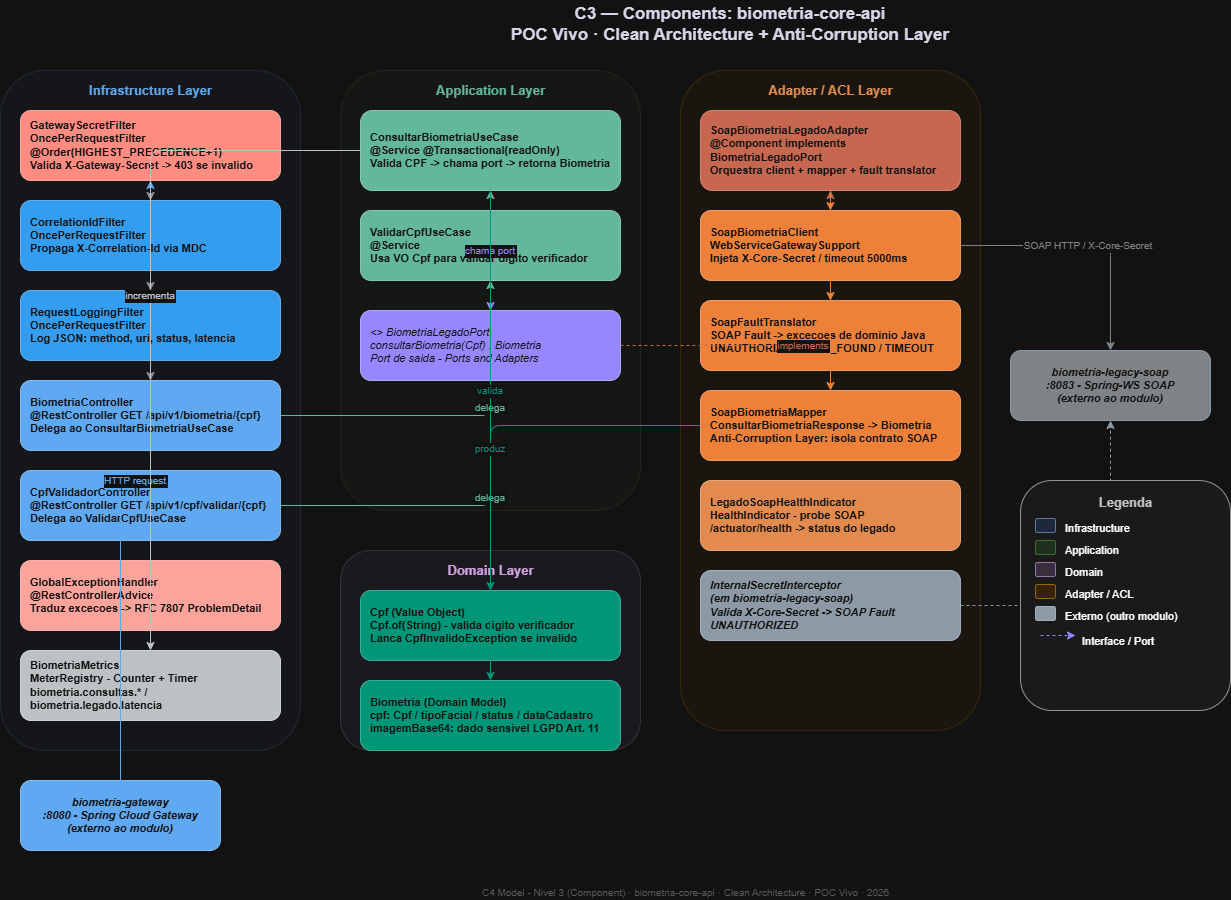

The diagram above was exported from draw.io. Its source (the exported page's mxGraphModel, read from the mxfile embedded in the PNG):
<mxGraphModel dx="1639" dy="844" grid="1" gridSize="10" guides="1" tooltips="1" connect="1" arrows="1" fold="1" page="1" pageScale="1" pageWidth="827" pageHeight="1169" math="0" shadow="0">
  <root>
    <mxCell id="0" />
    <mxCell id="1" parent="0" />
    <mxCell id="rGMuodG8bFuTRZbNZwjH-3" parent="1" style="text;html=1;strokeColor=none;fillColor=none;align=center;verticalAlign=middle;whiteSpace=wrap;fontSize=17;fontStyle=1;fontColor=#1a1a2e;" value="C3 — Components: biometria-core-api&#10;POC Vivo · Clean Architecture + Anti-Corruption Layer" vertex="1">
      <mxGeometry height="48" width="900" x="320" y="20" as="geometry" />
    </mxCell>
    <mxCell id="rGMuodG8bFuTRZbNZwjH-4" parent="1" style="rounded=1;whiteSpace=wrap;html=1;fillColor=#dae8fc;strokeColor=#6c8ebf;opacity=20;verticalAlign=top;" value="" vertex="1">
      <mxGeometry height="680" width="300" x="40" y="90" as="geometry" />
    </mxCell>
    <mxCell id="rGMuodG8bFuTRZbNZwjH-5" parent="1" style="text;html=1;strokeColor=none;fillColor=none;fontStyle=1;fontSize=13;fontColor=#1168bd;align=center;" value="Infrastructure Layer" vertex="1">
      <mxGeometry height="24" width="280" x="50" y="96" as="geometry" />
    </mxCell>
    <mxCell id="rGMuodG8bFuTRZbNZwjH-6" parent="1" style="rounded=1;whiteSpace=wrap;html=1;fillColor=#c0392b;strokeColor=#922b21;fontColor=#ffffff;fontSize=11;align=left;spacingLeft=8;fontStyle=1;" value="GatewaySecretFilter&#10;OncePerRequestFilter @Order(HIGHEST_PRECEDENCE+1)&#10;Valida X-Gateway-Secret -&gt; 403 se invalido" vertex="1">
      <mxGeometry height="70" width="260" x="60" y="130" as="geometry" />
    </mxCell>
    <mxCell id="rGMuodG8bFuTRZbNZwjH-7" parent="1" style="rounded=1;whiteSpace=wrap;html=1;fillColor=#0984e3;strokeColor=#0767b0;fontColor=#ffffff;fontSize=11;align=left;spacingLeft=8;fontStyle=1;" value="CorrelationIdFilter&#10;OncePerRequestFilter&#10;Propaga X-Correlation-Id via MDC" vertex="1">
      <mxGeometry height="70" width="260" x="60" y="220" as="geometry" />
    </mxCell>
    <mxCell id="rGMuodG8bFuTRZbNZwjH-8" parent="1" style="rounded=1;whiteSpace=wrap;html=1;fillColor=#0984e3;strokeColor=#0767b0;fontColor=#ffffff;fontSize=11;align=left;spacingLeft=8;fontStyle=1;" value="RequestLoggingFilter&#10;OncePerRequestFilter&#10;Log JSON: method, uri, status, latencia" vertex="1">
      <mxGeometry height="70" width="260" x="60" y="310" as="geometry" />
    </mxCell>
    <mxCell id="rGMuodG8bFuTRZbNZwjH-9" parent="1" style="rounded=1;whiteSpace=wrap;html=1;fillColor=#1168bd;strokeColor=#0d4f8c;fontColor=#ffffff;fontSize=11;align=left;spacingLeft=8;fontStyle=1;" value="BiometriaController&#10;@RestController GET /api/v1/biometria/{cpf}&#10;Delega ao ConsultarBiometriaUseCase" vertex="1">
      <mxGeometry height="70" width="260" x="60" y="400" as="geometry" />
    </mxCell>
    <mxCell id="rGMuodG8bFuTRZbNZwjH-10" parent="1" style="rounded=1;whiteSpace=wrap;html=1;fillColor=#1168bd;strokeColor=#0d4f8c;fontColor=#ffffff;fontSize=11;align=left;spacingLeft=8;fontStyle=1;" value="CpfValidadorController&#10;@RestController GET /api/v1/cpf/validar/{cpf}&#10;Delega ao ValidarCpfUseCase" vertex="1">
      <mxGeometry height="70" width="260" x="60" y="490" as="geometry" />
    </mxCell>
    <mxCell id="rGMuodG8bFuTRZbNZwjH-11" parent="1" style="rounded=1;whiteSpace=wrap;html=1;fillColor=#922b21;strokeColor=#7b241c;fontColor=#ffffff;fontSize=11;align=left;spacingLeft=8;fontStyle=1;" value="GlobalExceptionHandler&#10;@RestControllerAdvice&#10;Traduz excecoes -&gt; RFC 7807 ProblemDetail" vertex="1">
      <mxGeometry height="70" width="260" x="60" y="580" as="geometry" />
    </mxCell>
    <mxCell id="rGMuodG8bFuTRZbNZwjH-12" parent="1" style="rounded=1;whiteSpace=wrap;html=1;fillColor=#2d3436;strokeColor=#1a2124;fontColor=#ffffff;fontSize=11;align=left;spacingLeft=8;fontStyle=1;" value="BiometriaMetrics&#10;MeterRegistry - Counter + Timer&#10;biometria.consultas.* / biometria.legado.latencia" vertex="1">
      <mxGeometry height="70" width="260" x="60" y="670" as="geometry" />
    </mxCell>
    <mxCell id="rGMuodG8bFuTRZbNZwjH-13" parent="1" style="rounded=1;whiteSpace=wrap;html=1;fillColor=#d5e8d4;strokeColor=#82b366;opacity=20;verticalAlign=top;" value="" vertex="1">
      <mxGeometry height="440" width="300" x="380" y="90" as="geometry" />
    </mxCell>
    <mxCell id="rGMuodG8bFuTRZbNZwjH-14" parent="1" style="text;html=1;strokeColor=none;fillColor=none;fontStyle=1;fontSize=13;fontColor=#0b6e4f;align=center;" value="Application Layer" vertex="1">
      <mxGeometry height="24" width="280" x="390" y="96" as="geometry" />
    </mxCell>
    <mxCell id="rGMuodG8bFuTRZbNZwjH-15" parent="1" style="rounded=1;whiteSpace=wrap;html=1;fillColor=#0b6e4f;strokeColor=#084f38;fontColor=#ffffff;fontSize=11;align=left;spacingLeft=8;fontStyle=1;" value="ConsultarBiometriaUseCase&#10;@Service @Transactional(readOnly)&#10;Valida CPF -&gt; chama port -&gt; retorna Biometria" vertex="1">
      <mxGeometry height="80" width="260" x="400" y="130" as="geometry" />
    </mxCell>
    <mxCell id="rGMuodG8bFuTRZbNZwjH-16" parent="1" style="rounded=1;whiteSpace=wrap;html=1;fillColor=#0b6e4f;strokeColor=#084f38;fontColor=#ffffff;fontSize=11;align=left;spacingLeft=8;fontStyle=1;" value="ValidarCpfUseCase&#10;@Service&#10;Usa VO Cpf para validar digito verificador" vertex="1">
      <mxGeometry height="70" width="260" x="400" y="230" as="geometry" />
    </mxCell>
    <mxCell id="rGMuodG8bFuTRZbNZwjH-17" parent="1" style="rounded=1;whiteSpace=wrap;html=1;fillColor=#6c5ce7;strokeColor=#4a3ab5;fontColor=#ffffff;fontSize=11;align=left;spacingLeft=8;fontStyle=2;" value="&lt;&lt;interface&gt;&gt; BiometriaLegadoPort&#10;consultarBiometria(Cpf) : Biometria&#10;Port de saida - Ports and Adapters" vertex="1">
      <mxGeometry height="70" width="260" x="400" y="330" as="geometry" />
    </mxCell>
    <mxCell id="rGMuodG8bFuTRZbNZwjH-18" parent="1" style="rounded=1;whiteSpace=wrap;html=1;fillColor=#e1d5e7;strokeColor=#9673a6;opacity=25;verticalAlign=top;" value="" vertex="1">
      <mxGeometry height="200" width="300" x="380" y="570" as="geometry" />
    </mxCell>
    <mxCell id="rGMuodG8bFuTRZbNZwjH-19" parent="1" style="text;html=1;strokeColor=none;fillColor=none;fontStyle=1;fontSize=13;fontColor=#6c3483;align=center;" value="Domain Layer" vertex="1">
      <mxGeometry height="24" width="280" x="390" y="576" as="geometry" />
    </mxCell>
    <mxCell id="rGMuodG8bFuTRZbNZwjH-20" parent="1" style="rounded=1;whiteSpace=wrap;html=1;fillColor=#00b894;strokeColor=#00876e;fontColor=#ffffff;fontSize=11;align=left;spacingLeft=8;fontStyle=1;" value="Cpf (Value Object)&#10;Cpf.of(String) - valida digito verificador&#10;Lanca CpfInvalidoException se invalido" vertex="1">
      <mxGeometry height="70" width="260" x="400" y="610" as="geometry" />
    </mxCell>
    <mxCell id="rGMuodG8bFuTRZbNZwjH-21" parent="1" style="rounded=1;whiteSpace=wrap;html=1;fillColor=#00b894;strokeColor=#00876e;fontColor=#ffffff;fontSize=11;align=left;spacingLeft=8;fontStyle=1;" value="Biometria (Domain Model)&#10;cpf: Cpf / tipoFacial / status / dataCadastro&#10;imagemBase64: dado sensivel LGPD Art. 11" vertex="1">
      <mxGeometry height="70" width="260" x="400" y="700" as="geometry" />
    </mxCell>
    <mxCell id="rGMuodG8bFuTRZbNZwjH-22" parent="1" style="rounded=1;whiteSpace=wrap;html=1;fillColor=#ffe6cc;strokeColor=#d79b00;opacity=25;verticalAlign=top;" value="" vertex="1">
      <mxGeometry height="660" width="300" x="720" y="90" as="geometry" />
    </mxCell>
    <mxCell id="rGMuodG8bFuTRZbNZwjH-23" parent="1" style="text;html=1;strokeColor=none;fillColor=none;fontStyle=1;fontSize=13;fontColor=#b7500a;align=center;" value="Adapter / ACL Layer" vertex="1">
      <mxGeometry height="24" width="280" x="730" y="96" as="geometry" />
    </mxCell>
    <mxCell id="rGMuodG8bFuTRZbNZwjH-24" parent="1" style="rounded=1;whiteSpace=wrap;html=1;fillColor=#e17055;strokeColor=#b35840;fontColor=#ffffff;fontSize=11;align=left;spacingLeft=8;fontStyle=1;" value="SoapBiometriaLegadoAdapter&#10;@Component implements BiometriaLegadoPort&#10;Orquestra client + mapper + fault translator" vertex="1">
      <mxGeometry height="80" width="260" x="740" y="130" as="geometry" />
    </mxCell>
    <mxCell id="rGMuodG8bFuTRZbNZwjH-25" parent="1" style="rounded=1;whiteSpace=wrap;html=1;fillColor=#d35400;strokeColor=#a24000;fontColor=#ffffff;fontSize=11;align=left;spacingLeft=8;fontStyle=1;" value="SoapBiometriaClient&#10;WebServiceGatewaySupport&#10;Injeta X-Core-Secret / timeout 5000ms" vertex="1">
      <mxGeometry height="70" width="260" x="740" y="230" as="geometry" />
    </mxCell>
    <mxCell id="rGMuodG8bFuTRZbNZwjH-26" parent="1" style="rounded=1;whiteSpace=wrap;html=1;fillColor=#d35400;strokeColor=#a24000;fontColor=#ffffff;fontSize=11;align=left;spacingLeft=8;fontStyle=1;" value="SoapFaultTranslator&#10;SOAP Fault -&gt; excecoes de dominio Java&#10;UNAUTHORIZED / NOT_FOUND / TIMEOUT" vertex="1">
      <mxGeometry height="70" width="260" x="740" y="320" as="geometry" />
    </mxCell>
    <mxCell id="rGMuodG8bFuTRZbNZwjH-27" parent="1" style="rounded=1;whiteSpace=wrap;html=1;fillColor=#d35400;strokeColor=#a24000;fontColor=#ffffff;fontSize=11;align=left;spacingLeft=8;fontStyle=1;" value="SoapBiometriaMapper&#10;ConsultarBiometriaResponse -&gt; Biometria&#10;Anti-Corruption Layer: isola contrato SOAP" vertex="1">
      <mxGeometry height="70" width="260" x="740" y="410" as="geometry" />
    </mxCell>
    <mxCell id="rGMuodG8bFuTRZbNZwjH-28" parent="1" style="rounded=1;whiteSpace=wrap;html=1;fillColor=#b7500a;strokeColor=#8b3c07;fontColor=#ffffff;fontSize=11;align=left;spacingLeft=8;fontStyle=1;" value="LegadoSoapHealthIndicator&#10;HealthIndicator - probe SOAP&#10;/actuator/health -&gt; status do legado" vertex="1">
      <mxGeometry height="70" width="260" x="740" y="500" as="geometry" />
    </mxCell>
    <mxCell id="rGMuodG8bFuTRZbNZwjH-29" parent="1" style="rounded=1;whiteSpace=wrap;html=1;fillColor=#566573;strokeColor=#3d4d5e;fontColor=#ffffff;fontSize=11;align=left;spacingLeft=8;fontStyle=3;" value="InternalSecretInterceptor&#10;(em biometria-legacy-soap)&#10;Valida X-Core-Secret -&gt; SOAP Fault UNAUTHORIZED" vertex="1">
      <mxGeometry height="70" width="260" x="740" y="590" as="geometry" />
    </mxCell>
    <mxCell id="rGMuodG8bFuTRZbNZwjH-30" parent="1" style="rounded=1;whiteSpace=wrap;html=1;fillColor=#1168bd;strokeColor=#0d4f8c;fontColor=#ffffff;fontSize=11;align=center;fontStyle=3;" value="biometria-gateway&#10;:8080 - Spring Cloud Gateway&#10;(externo ao modulo)" vertex="1">
      <mxGeometry height="70" width="200" x="60" y="800" as="geometry" />
    </mxCell>
    <mxCell id="rGMuodG8bFuTRZbNZwjH-31" parent="1" style="rounded=1;whiteSpace=wrap;html=1;fillColor=#797d7f;strokeColor=#566573;fontColor=#ffffff;fontSize=11;align=center;fontStyle=3;" value="biometria-legacy-soap&#10;:8083 - Spring-WS SOAP&#10;(externo ao modulo)" vertex="1">
      <mxGeometry height="70" width="200" x="1050" y="370" as="geometry" />
    </mxCell>
    <mxCell id="rGMuodG8bFuTRZbNZwjH-32" edge="1" parent="1" source="rGMuodG8bFuTRZbNZwjH-30" style="edgeStyle=orthogonalEdgeStyle;strokeColor=#1168bd;fontColor=#1168bd;fontSize=10;" target="rGMuodG8bFuTRZbNZwjH-6" value="HTTP request">
      <mxGeometry relative="1" as="geometry" />
    </mxCell>
    <mxCell id="rGMuodG8bFuTRZbNZwjH-33" edge="1" parent="1" source="rGMuodG8bFuTRZbNZwjH-6" style="edgeStyle=orthogonalEdgeStyle;strokeColor=#666666;fontSize=10;" target="rGMuodG8bFuTRZbNZwjH-7" value="">
      <mxGeometry relative="1" as="geometry" />
    </mxCell>
    <mxCell id="rGMuodG8bFuTRZbNZwjH-34" edge="1" parent="1" source="rGMuodG8bFuTRZbNZwjH-7" style="edgeStyle=orthogonalEdgeStyle;strokeColor=#666666;fontSize=10;" target="rGMuodG8bFuTRZbNZwjH-8" value="">
      <mxGeometry relative="1" as="geometry" />
    </mxCell>
    <mxCell id="rGMuodG8bFuTRZbNZwjH-35" edge="1" parent="1" source="rGMuodG8bFuTRZbNZwjH-8" style="edgeStyle=orthogonalEdgeStyle;strokeColor=#666666;fontSize=10;" target="rGMuodG8bFuTRZbNZwjH-9" value="">
      <mxGeometry relative="1" as="geometry" />
    </mxCell>
    <mxCell id="rGMuodG8bFuTRZbNZwjH-36" edge="1" parent="1" source="rGMuodG8bFuTRZbNZwjH-9" style="edgeStyle=orthogonalEdgeStyle;strokeColor=#0b6e4f;fontColor=#0b6e4f;fontSize=10;" target="rGMuodG8bFuTRZbNZwjH-15" value="delega">
      <mxGeometry relative="1" as="geometry" />
    </mxCell>
    <mxCell id="rGMuodG8bFuTRZbNZwjH-37" edge="1" parent="1" source="rGMuodG8bFuTRZbNZwjH-10" style="edgeStyle=orthogonalEdgeStyle;strokeColor=#0b6e4f;fontColor=#0b6e4f;fontSize=10;" target="rGMuodG8bFuTRZbNZwjH-16" value="delega">
      <mxGeometry relative="1" as="geometry" />
    </mxCell>
    <mxCell id="rGMuodG8bFuTRZbNZwjH-38" edge="1" parent="1" source="rGMuodG8bFuTRZbNZwjH-15" style="edgeStyle=orthogonalEdgeStyle;strokeColor=#6c5ce7;fontColor=#6c5ce7;fontSize=10;" target="rGMuodG8bFuTRZbNZwjH-17" value="chama port">
      <mxGeometry relative="1" as="geometry" />
    </mxCell>
    <mxCell id="rGMuodG8bFuTRZbNZwjH-39" edge="1" parent="1" source="rGMuodG8bFuTRZbNZwjH-15" style="edgeStyle=orthogonalEdgeStyle;strokeColor=#00b894;fontColor=#00b894;fontSize=10;" target="rGMuodG8bFuTRZbNZwjH-20" value="valida">
      <mxGeometry relative="1" as="geometry" />
    </mxCell>
    <mxCell id="rGMuodG8bFuTRZbNZwjH-40" edge="1" parent="1" source="rGMuodG8bFuTRZbNZwjH-15" style="edgeStyle=orthogonalEdgeStyle;strokeColor=#2d3436;fontColor=#2d3436;fontSize=10;" target="rGMuodG8bFuTRZbNZwjH-12" value="incrementa">
      <mxGeometry relative="1" as="geometry" />
    </mxCell>
    <mxCell id="rGMuodG8bFuTRZbNZwjH-41" edge="1" parent="1" source="rGMuodG8bFuTRZbNZwjH-17" style="edgeStyle=orthogonalEdgeStyle;strokeColor=#e17055;fontColor=#e17055;fontSize=10;dashed=1;" target="rGMuodG8bFuTRZbNZwjH-24" value="implements">
      <mxGeometry relative="1" as="geometry" />
    </mxCell>
    <mxCell id="rGMuodG8bFuTRZbNZwjH-42" edge="1" parent="1" source="rGMuodG8bFuTRZbNZwjH-24" style="edgeStyle=orthogonalEdgeStyle;strokeColor=#d35400;fontSize=10;" target="rGMuodG8bFuTRZbNZwjH-25" value="">
      <mxGeometry relative="1" as="geometry" />
    </mxCell>
    <mxCell id="rGMuodG8bFuTRZbNZwjH-43" edge="1" parent="1" source="rGMuodG8bFuTRZbNZwjH-24" style="edgeStyle=orthogonalEdgeStyle;strokeColor=#d35400;fontSize=10;" target="rGMuodG8bFuTRZbNZwjH-26" value="">
      <mxGeometry relative="1" as="geometry" />
    </mxCell>
    <mxCell id="rGMuodG8bFuTRZbNZwjH-44" edge="1" parent="1" source="rGMuodG8bFuTRZbNZwjH-24" style="edgeStyle=orthogonalEdgeStyle;strokeColor=#d35400;fontSize=10;" target="rGMuodG8bFuTRZbNZwjH-27" value="">
      <mxGeometry relative="1" as="geometry" />
    </mxCell>
    <mxCell id="rGMuodG8bFuTRZbNZwjH-45" edge="1" parent="1" source="rGMuodG8bFuTRZbNZwjH-27" style="edgeStyle=orthogonalEdgeStyle;strokeColor=#00b894;fontColor=#00b894;fontSize=10;" target="rGMuodG8bFuTRZbNZwjH-21" value="produz">
      <mxGeometry relative="1" as="geometry" />
    </mxCell>
    <mxCell id="rGMuodG8bFuTRZbNZwjH-46" edge="1" parent="1" source="rGMuodG8bFuTRZbNZwjH-25" style="edgeStyle=orthogonalEdgeStyle;strokeColor=#797d7f;fontColor=#797d7f;fontSize=10;" target="rGMuodG8bFuTRZbNZwjH-31" value="SOAP HTTP / X-Core-Secret">
      <mxGeometry relative="1" as="geometry" />
    </mxCell>
    <mxCell id="rGMuodG8bFuTRZbNZwjH-47" edge="1" parent="1" source="rGMuodG8bFuTRZbNZwjH-29" style="edgeStyle=orthogonalEdgeStyle;strokeColor=#566573;fontColor=#566573;fontSize=10;dashed=1;" target="rGMuodG8bFuTRZbNZwjH-31" value="intercepta">
      <mxGeometry relative="1" as="geometry" />
    </mxCell>
    <mxCell id="rGMuodG8bFuTRZbNZwjH-48" parent="1" style="rounded=1;whiteSpace=wrap;html=1;fillColor=#f5f5f5;strokeColor=#666666;" value="" vertex="1">
      <mxGeometry height="230" width="210" x="1060" y="500" as="geometry" />
    </mxCell>
    <mxCell id="rGMuodG8bFuTRZbNZwjH-49" parent="1" style="text;html=1;strokeColor=none;fillColor=none;fontStyle=1;fontSize=13;fontColor=#333333;align=center;" value="Legenda" vertex="1">
      <mxGeometry height="22" width="200" x="1065" y="508" as="geometry" />
    </mxCell>
    <mxCell id="rGMuodG8bFuTRZbNZwjH-50" parent="1" style="rounded=1;fillColor=#dae8fc;strokeColor=#6c8ebf;" value="" vertex="1">
      <mxGeometry height="14" width="20" x="1075" y="538" as="geometry" />
    </mxCell>
    <mxCell id="rGMuodG8bFuTRZbNZwjH-51" parent="1" style="text;html=1;strokeColor=none;fillColor=none;fontSize=11;" value="Infrastructure" vertex="1">
      <mxGeometry height="18" width="155" x="1103" y="535" as="geometry" />
    </mxCell>
    <mxCell id="rGMuodG8bFuTRZbNZwjH-52" parent="1" style="rounded=1;fillColor=#d5e8d4;strokeColor=#82b366;" value="" vertex="1">
      <mxGeometry height="14" width="20" x="1075" y="560" as="geometry" />
    </mxCell>
    <mxCell id="rGMuodG8bFuTRZbNZwjH-53" parent="1" style="text;html=1;strokeColor=none;fillColor=none;fontSize=11;" value="Application" vertex="1">
      <mxGeometry height="18" width="155" x="1103" y="557" as="geometry" />
    </mxCell>
    <mxCell id="rGMuodG8bFuTRZbNZwjH-54" parent="1" style="rounded=1;fillColor=#e1d5e7;strokeColor=#9673a6;" value="" vertex="1">
      <mxGeometry height="14" width="20" x="1075" y="582" as="geometry" />
    </mxCell>
    <mxCell id="rGMuodG8bFuTRZbNZwjH-55" parent="1" style="text;html=1;strokeColor=none;fillColor=none;fontSize=11;" value="Domain" vertex="1">
      <mxGeometry height="18" width="155" x="1103" y="579" as="geometry" />
    </mxCell>
    <mxCell id="rGMuodG8bFuTRZbNZwjH-56" parent="1" style="rounded=1;fillColor=#ffe6cc;strokeColor=#d79b00;" value="" vertex="1">
      <mxGeometry height="14" width="20" x="1075" y="604" as="geometry" />
    </mxCell>
    <mxCell id="rGMuodG8bFuTRZbNZwjH-57" parent="1" style="text;html=1;strokeColor=none;fillColor=none;fontSize=11;" value="Adapter / ACL" vertex="1">
      <mxGeometry height="18" width="155" x="1103" y="601" as="geometry" />
    </mxCell>
    <mxCell id="rGMuodG8bFuTRZbNZwjH-58" parent="1" style="rounded=1;fillColor=#566573;strokeColor=#3d4d5e;" value="" vertex="1">
      <mxGeometry height="14" width="20" x="1075" y="626" as="geometry" />
    </mxCell>
    <mxCell id="rGMuodG8bFuTRZbNZwjH-59" parent="1" style="text;html=1;strokeColor=none;fillColor=none;fontSize=11;" value="Externo (outro modulo)" vertex="1">
      <mxGeometry height="18" width="155" x="1103" y="623" as="geometry" />
    </mxCell>
    <mxCell id="rGMuodG8bFuTRZbNZwjH-60" edge="1" parent="1" style="edgeStyle=orthogonalEdgeStyle;strokeColor=#6c5ce7;dashed=1;" value="">
      <mxGeometry relative="1" as="geometry">
        <mxPoint x="1080" y="655" as="sourcePoint" />
        <mxPoint x="1115" y="655" as="targetPoint" />
      </mxGeometry>
    </mxCell>
    <mxCell id="rGMuodG8bFuTRZbNZwjH-61" parent="1" style="text;html=1;strokeColor=none;fillColor=none;fontSize=11;" value="Interface / Port" vertex="1">
      <mxGeometry height="18" width="140" x="1120" y="648" as="geometry" />
    </mxCell>
    <mxCell id="rGMuodG8bFuTRZbNZwjH-62" parent="1" style="text;html=1;strokeColor=none;fillColor=none;fontSize=10;fontColor=#aaaaaa;align=center;" value="C4 Model - Nivel 3 (Component) · biometria-core-api · Clean Architecture · POC Vivo · 2026" vertex="1">
      <mxGeometry height="20" width="1050" x="200" y="900" as="geometry" />
    </mxCell>
  </root>
</mxGraphModel>